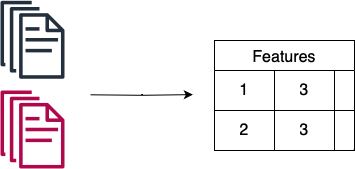

The diagram above was exported from draw.io. Its source (the exported page's mxGraphModel, read from the mxfile embedded in the PNG):
<mxGraphModel dx="1434" dy="827" grid="1" gridSize="10" guides="1" tooltips="1" connect="1" arrows="1" fold="1" page="1" pageScale="1" pageWidth="827" pageHeight="1169" math="0" shadow="0">
  <root>
    <mxCell id="0" />
    <mxCell id="1" parent="0" />
    <mxCell id="Bd3e-vHomqyK-ZyMmJNy-8" value="" style="edgeStyle=orthogonalEdgeStyle;rounded=0;orthogonalLoop=1;jettySize=auto;html=1;" edge="1" parent="1">
      <mxGeometry relative="1" as="geometry">
        <mxPoint x="220" y="344.29999999999995" as="sourcePoint" />
        <mxPoint x="322.32909090909084" y="344.0999999999999" as="targetPoint" />
      </mxGeometry>
    </mxCell>
    <mxCell id="Bd3e-vHomqyK-ZyMmJNy-12" value="" style="sketch=0;outlineConnect=0;fontColor=#232F3E;gradientColor=none;fillColor=#232F3D;strokeColor=none;dashed=0;verticalLabelPosition=bottom;verticalAlign=top;align=center;html=1;fontSize=12;fontStyle=0;aspect=fixed;pointerEvents=1;shape=mxgraph.aws4.documents;" vertex="1" parent="1">
      <mxGeometry x="130" y="250.27" width="64" height="78" as="geometry" />
    </mxCell>
    <mxCell id="Bd3e-vHomqyK-ZyMmJNy-13" value="" style="sketch=0;outlineConnect=0;fontColor=#232F3E;gradientColor=none;fillColor=#B0084D;strokeColor=none;dashed=0;verticalLabelPosition=bottom;verticalAlign=top;align=center;html=1;fontSize=12;fontStyle=0;aspect=fixed;pointerEvents=1;shape=mxgraph.aws4.documents;" vertex="1" parent="1">
      <mxGeometry x="130" y="340" width="64" height="78" as="geometry" />
    </mxCell>
    <mxCell id="Bd3e-vHomqyK-ZyMmJNy-14" value="Features" style="shape=table;startSize=30;container=1;collapsible=0;childLayout=tableLayout;strokeColor=default;fontSize=16;" vertex="1" parent="1">
      <mxGeometry x="344" y="290" width="140" height="110" as="geometry" />
    </mxCell>
    <mxCell id="Bd3e-vHomqyK-ZyMmJNy-15" value="" style="shape=tableRow;horizontal=0;startSize=0;swimlaneHead=0;swimlaneBody=0;strokeColor=inherit;top=0;left=0;bottom=0;right=0;collapsible=0;dropTarget=0;fillColor=none;points=[[0,0.5],[1,0.5]];portConstraint=eastwest;fontSize=16;" vertex="1" parent="Bd3e-vHomqyK-ZyMmJNy-14">
      <mxGeometry y="30" width="140" height="40" as="geometry" />
    </mxCell>
    <mxCell id="Bd3e-vHomqyK-ZyMmJNy-16" value="1" style="shape=partialRectangle;html=1;whiteSpace=wrap;connectable=0;strokeColor=inherit;overflow=hidden;fillColor=none;top=0;left=0;bottom=0;right=0;pointerEvents=1;fontSize=16;" vertex="1" parent="Bd3e-vHomqyK-ZyMmJNy-15">
      <mxGeometry width="60" height="40" as="geometry">
        <mxRectangle width="60" height="40" as="alternateBounds" />
      </mxGeometry>
    </mxCell>
    <mxCell id="Bd3e-vHomqyK-ZyMmJNy-17" value="3" style="shape=partialRectangle;html=1;whiteSpace=wrap;connectable=0;strokeColor=inherit;overflow=hidden;fillColor=none;top=0;left=0;bottom=0;right=0;pointerEvents=1;fontSize=16;" vertex="1" parent="Bd3e-vHomqyK-ZyMmJNy-15">
      <mxGeometry x="60" width="60" height="40" as="geometry">
        <mxRectangle width="60" height="40" as="alternateBounds" />
      </mxGeometry>
    </mxCell>
    <mxCell id="Bd3e-vHomqyK-ZyMmJNy-18" value="" style="shape=partialRectangle;html=1;whiteSpace=wrap;connectable=0;strokeColor=inherit;overflow=hidden;fillColor=none;top=0;left=0;bottom=0;right=0;pointerEvents=1;fontSize=16;" vertex="1" parent="Bd3e-vHomqyK-ZyMmJNy-15">
      <mxGeometry x="120" width="20" height="40" as="geometry">
        <mxRectangle width="20" height="40" as="alternateBounds" />
      </mxGeometry>
    </mxCell>
    <mxCell id="Bd3e-vHomqyK-ZyMmJNy-19" value="" style="shape=tableRow;horizontal=0;startSize=0;swimlaneHead=0;swimlaneBody=0;strokeColor=inherit;top=0;left=0;bottom=0;right=0;collapsible=0;dropTarget=0;fillColor=none;points=[[0,0.5],[1,0.5]];portConstraint=eastwest;fontSize=16;" vertex="1" parent="Bd3e-vHomqyK-ZyMmJNy-14">
      <mxGeometry y="70" width="140" height="40" as="geometry" />
    </mxCell>
    <mxCell id="Bd3e-vHomqyK-ZyMmJNy-20" value="2" style="shape=partialRectangle;html=1;whiteSpace=wrap;connectable=0;strokeColor=inherit;overflow=hidden;fillColor=none;top=0;left=0;bottom=0;right=0;pointerEvents=1;fontSize=16;" vertex="1" parent="Bd3e-vHomqyK-ZyMmJNy-19">
      <mxGeometry width="60" height="40" as="geometry">
        <mxRectangle width="60" height="40" as="alternateBounds" />
      </mxGeometry>
    </mxCell>
    <mxCell id="Bd3e-vHomqyK-ZyMmJNy-21" value="3" style="shape=partialRectangle;html=1;whiteSpace=wrap;connectable=0;strokeColor=inherit;overflow=hidden;fillColor=none;top=0;left=0;bottom=0;right=0;pointerEvents=1;fontSize=16;" vertex="1" parent="Bd3e-vHomqyK-ZyMmJNy-19">
      <mxGeometry x="60" width="60" height="40" as="geometry">
        <mxRectangle width="60" height="40" as="alternateBounds" />
      </mxGeometry>
    </mxCell>
    <mxCell id="Bd3e-vHomqyK-ZyMmJNy-22" value="" style="shape=partialRectangle;html=1;whiteSpace=wrap;connectable=0;strokeColor=inherit;overflow=hidden;fillColor=none;top=0;left=0;bottom=0;right=0;pointerEvents=1;fontSize=16;" vertex="1" parent="Bd3e-vHomqyK-ZyMmJNy-19">
      <mxGeometry x="120" width="20" height="40" as="geometry">
        <mxRectangle width="20" height="40" as="alternateBounds" />
      </mxGeometry>
    </mxCell>
  </root>
</mxGraphModel>